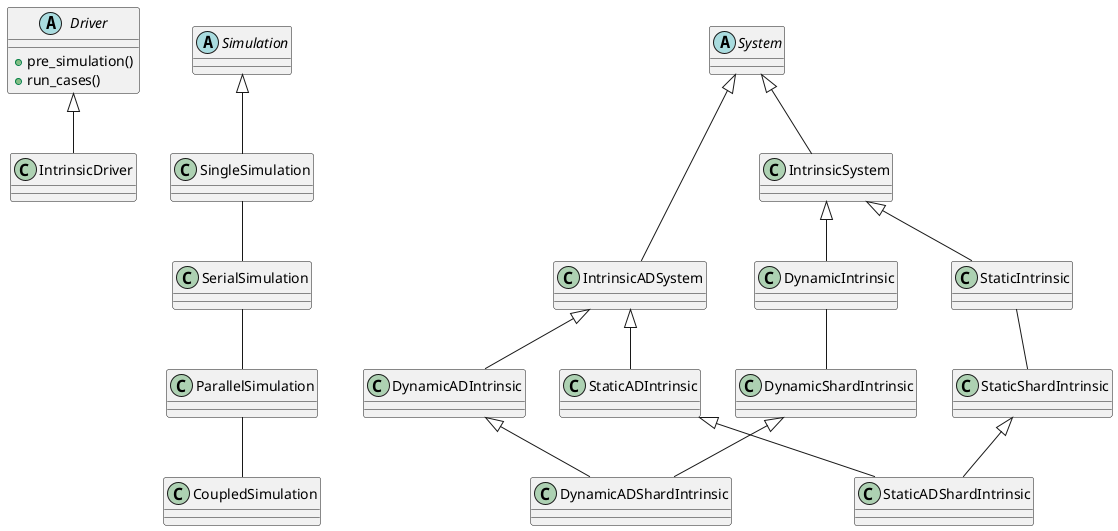

The diagram above was rendered by PlantUML. Its source (embedded in the PNG):
@startuml
abstract Driver {
          +pre_simulation()
          +run_cases()
}

class IntrinsicDriver {
}

abstract class Simulation {
}

class SingleSimulation {
}
class SerialSimulation {
}
class ParallelSimulation {
}
class CoupledSimulation {
}

abstract class System {
}

class IntrinsicSystem {

}

class IntrinsicADSystem {

}


class StaticIntrinsic {

}

class DynamicIntrinsic {

}

class StaticADIntrinsic {

}

class DynamicADIntrinsic {

}

class StaticShardIntrinsic {

}

class DynamicShardIntrinsic {

}

class StaticADShardIntrinsic {

}

class DynamicADShardIntrinsic {

}

Driver <|-- IntrinsicDriver

Simulation <|-- SingleSimulation
SingleSimulation -- SerialSimulation 
SerialSimulation -- ParallelSimulation
ParallelSimulation -- CoupledSimulation					

System <|-- IntrinsicSystem
System <|-- IntrinsicADSystem
IntrinsicSystem <|-- StaticIntrinsic
IntrinsicSystem <|-- DynamicIntrinsic
IntrinsicADSystem <|-- StaticADIntrinsic
IntrinsicADSystem <|-- DynamicADIntrinsic
StaticIntrinsic -- StaticShardIntrinsic
DynamicIntrinsic -- DynamicShardIntrinsic
StaticADIntrinsic <|-- StaticADShardIntrinsic
StaticShardIntrinsic <|-- StaticADShardIntrinsic  
DynamicADIntrinsic <|-- DynamicADShardIntrinsic
DynamicShardIntrinsic <|-- DynamicADShardIntrinsic

@enduml